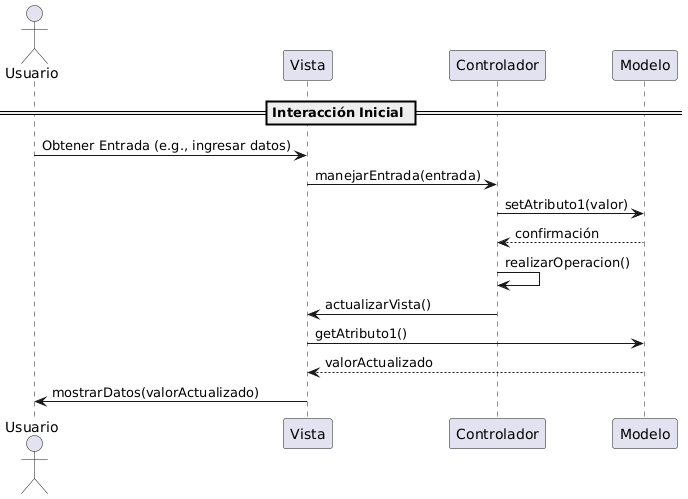

The diagram above was rendered by PlantUML. Its source (embedded in the PNG):
@startuml
actor Usuario

participant Vista
participant Controlador
participant Modelo

== Interacción Inicial ==

Usuario -> Vista: Obtener Entrada (e.g., ingresar datos)
Vista -> Controlador: manejarEntrada(entrada)
Controlador -> Modelo: setAtributo1(valor)
Modelo --> Controlador: confirmación
Controlador -> Controlador: realizarOperacion()
Controlador -> Vista: actualizarVista()
Vista -> Modelo: getAtributo1()
Modelo --> Vista: valorActualizado
Vista -> Usuario: mostrarDatos(valorActualizado)
@enduml